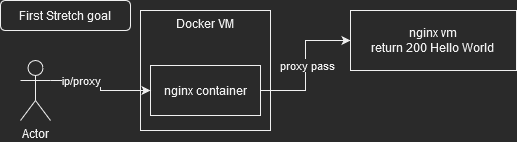

The diagram above was exported from draw.io. Its source (the exported page's mxGraphModel, read from the mxfile embedded in the PNG):
<mxGraphModel dx="1396" dy="301" grid="1" gridSize="10" guides="1" tooltips="1" connect="1" arrows="1" fold="1" page="1" pageScale="1" pageWidth="827" pageHeight="1169" math="0" shadow="0">
  <root>
    <mxCell id="0" />
    <mxCell id="1" parent="0" />
    <mxCell id="QD4WzZpdLDOrRKUH-ER6-1" value="Docker VM" style="rounded=0;whiteSpace=wrap;html=1;verticalAlign=top;" vertex="1" parent="1">
      <mxGeometry x="70" y="20" width="130" height="120" as="geometry" />
    </mxCell>
    <mxCell id="QD4WzZpdLDOrRKUH-ER6-7" style="edgeStyle=orthogonalEdgeStyle;rounded=0;orthogonalLoop=1;jettySize=auto;html=1;exitX=1;exitY=0.5;exitDx=0;exitDy=0;entryX=0;entryY=0.5;entryDx=0;entryDy=0;" edge="1" parent="1" source="QD4WzZpdLDOrRKUH-ER6-2" target="QD4WzZpdLDOrRKUH-ER6-3">
      <mxGeometry relative="1" as="geometry" />
    </mxCell>
    <mxCell id="QD4WzZpdLDOrRKUH-ER6-8" value="proxy pass" style="edgeLabel;html=1;align=center;verticalAlign=middle;resizable=0;points=[];" vertex="1" connectable="0" parent="QD4WzZpdLDOrRKUH-ER6-7">
      <mxGeometry x="0.1976" y="-2" relative="1" as="geometry">
        <mxPoint y="14" as="offset" />
      </mxGeometry>
    </mxCell>
    <mxCell id="QD4WzZpdLDOrRKUH-ER6-2" value="nginx container" style="rounded=0;whiteSpace=wrap;html=1;" vertex="1" parent="1">
      <mxGeometry x="80" y="75" width="110" height="50" as="geometry" />
    </mxCell>
    <mxCell id="QD4WzZpdLDOrRKUH-ER6-3" value="&lt;div&gt;nginx vm&lt;/div&gt;&lt;div&gt;return 200 Hello World&lt;br&gt;&lt;/div&gt;" style="rounded=0;whiteSpace=wrap;html=1;" vertex="1" parent="1">
      <mxGeometry x="280" y="20" width="166" height="60" as="geometry" />
    </mxCell>
    <mxCell id="QD4WzZpdLDOrRKUH-ER6-5" style="edgeStyle=orthogonalEdgeStyle;rounded=0;orthogonalLoop=1;jettySize=auto;html=1;exitX=1;exitY=0.3333333333333333;exitDx=0;exitDy=0;exitPerimeter=0;" edge="1" parent="1" source="QD4WzZpdLDOrRKUH-ER6-4" target="QD4WzZpdLDOrRKUH-ER6-2">
      <mxGeometry relative="1" as="geometry" />
    </mxCell>
    <mxCell id="QD4WzZpdLDOrRKUH-ER6-6" value="ip/proxy" style="edgeLabel;html=1;align=center;verticalAlign=middle;resizable=0;points=[];" vertex="1" connectable="0" parent="QD4WzZpdLDOrRKUH-ER6-5">
      <mxGeometry x="-0.4435" relative="1" as="geometry">
        <mxPoint as="offset" />
      </mxGeometry>
    </mxCell>
    <mxCell id="QD4WzZpdLDOrRKUH-ER6-4" value="Actor" style="shape=umlActor;verticalLabelPosition=bottom;verticalAlign=top;html=1;outlineConnect=0;" vertex="1" parent="1">
      <mxGeometry x="-50" y="70" width="30" height="60" as="geometry" />
    </mxCell>
    <mxCell id="QD4WzZpdLDOrRKUH-ER6-9" value="First Stretch goal" style="rounded=1;whiteSpace=wrap;html=1;" vertex="1" parent="1">
      <mxGeometry x="-70" y="10" width="130" height="30" as="geometry" />
    </mxCell>
  </root>
</mxGraphModel>